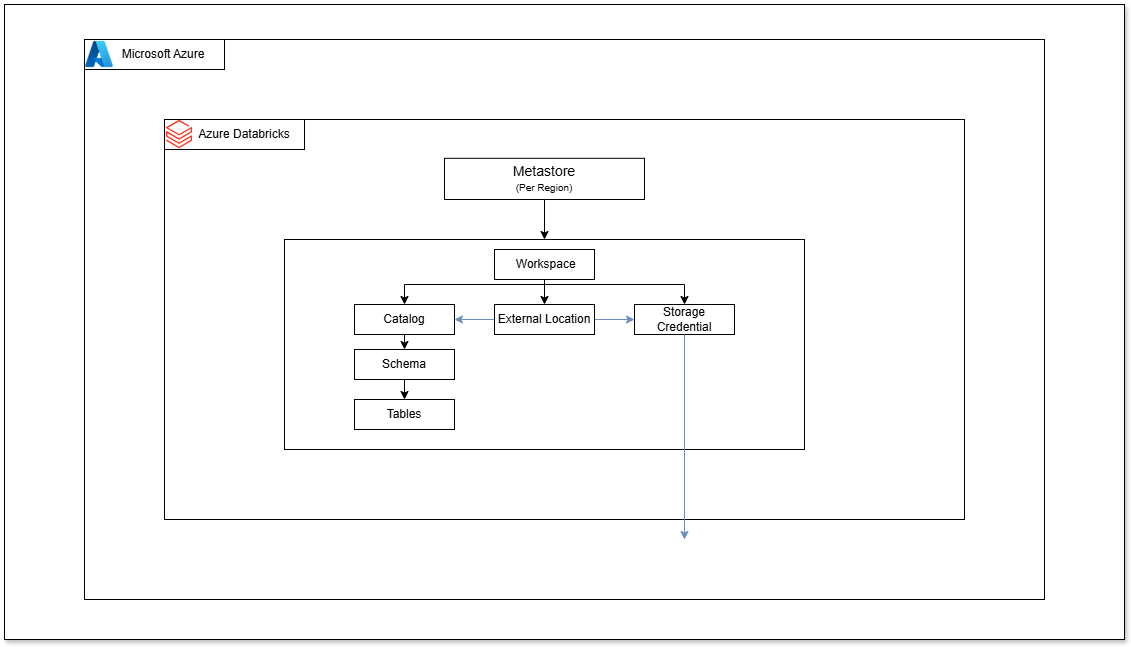

The diagram above was exported from draw.io. Its source (the exported page's mxGraphModel, read from the mxfile embedded in the PNG):
<mxGraphModel dx="2350" dy="883" grid="1" gridSize="10" guides="1" tooltips="1" connect="1" arrows="1" fold="1" page="1" pageScale="1" pageWidth="850" pageHeight="1100" math="0" shadow="0">
  <root>
    <mxCell id="0" />
    <mxCell id="1" parent="0" />
    <mxCell id="5YiBjsedsUv4xY2urNqc-43" value="" style="whiteSpace=wrap;html=1;fillColor=#FFFFFF;shadow=1;movable=1;resizable=1;rotatable=1;deletable=1;editable=1;locked=0;connectable=1;" vertex="1" parent="1">
      <mxGeometry x="-80" y="45" width="1120" height="635" as="geometry" />
    </mxCell>
    <mxCell id="5YiBjsedsUv4xY2urNqc-1" value="" style="whiteSpace=wrap;html=1;fillColor=none;" vertex="1" parent="1">
      <mxGeometry y="80" width="960" height="560" as="geometry" />
    </mxCell>
    <mxCell id="5YiBjsedsUv4xY2urNqc-6" value="" style="whiteSpace=wrap;html=1;fillColor=none;" vertex="1" parent="1">
      <mxGeometry y="80" width="140" height="30" as="geometry" />
    </mxCell>
    <mxCell id="5YiBjsedsUv4xY2urNqc-2" value="" style="shape=image;verticalLabelPosition=bottom;labelBackgroundColor=default;verticalAlign=top;aspect=fixed;imageAspect=0;image=data:image/png,(base64 omitted: 12760 chars);movable=0;resizable=0;rotatable=0;deletable=0;editable=0;locked=1;connectable=0;" vertex="1" parent="1">
      <mxGeometry y="80" width="30" height="30" as="geometry" />
    </mxCell>
    <mxCell id="5YiBjsedsUv4xY2urNqc-5" value="&lt;font&gt;Microsoft Azure&lt;/font&gt;" style="text;strokeColor=none;align=center;fillColor=none;html=1;verticalAlign=middle;whiteSpace=wrap;rounded=0;movable=0;resizable=0;rotatable=0;deletable=0;editable=0;locked=1;connectable=0;" vertex="1" parent="1">
      <mxGeometry x="30" y="80" width="97.87" height="30" as="geometry" />
    </mxCell>
    <mxCell id="5YiBjsedsUv4xY2urNqc-8" value="" style="whiteSpace=wrap;html=1;fillColor=none;" vertex="1" parent="1">
      <mxGeometry x="80" y="160" width="800" height="400" as="geometry" />
    </mxCell>
    <mxCell id="5YiBjsedsUv4xY2urNqc-10" value="" style="whiteSpace=wrap;html=1;fillColor=none;movable=1;resizable=1;rotatable=1;deletable=1;editable=1;locked=0;connectable=1;" vertex="1" parent="1">
      <mxGeometry x="80" y="160" width="140" height="30" as="geometry" />
    </mxCell>
    <mxCell id="5YiBjsedsUv4xY2urNqc-7" value="" style="shape=image;verticalLabelPosition=bottom;labelBackgroundColor=default;verticalAlign=top;aspect=fixed;imageAspect=0;image=data:image/svg+xml,(base64 omitted: 608 chars);" vertex="1" parent="1">
      <mxGeometry x="80" y="160" width="30" height="30" as="geometry" />
    </mxCell>
    <mxCell id="5YiBjsedsUv4xY2urNqc-9" value="Azure Databricks" style="text;strokeColor=none;align=center;fillColor=none;html=1;verticalAlign=middle;whiteSpace=wrap;rounded=0;" vertex="1" parent="1">
      <mxGeometry x="100" y="160" width="120" height="30" as="geometry" />
    </mxCell>
    <mxCell id="5YiBjsedsUv4xY2urNqc-12" value="&lt;font style=&quot;font-size: 14px;&quot;&gt;Metastore&lt;br&gt;&lt;/font&gt;&lt;font style=&quot;font-size: 10px;&quot;&gt;(Per Region)&lt;/font&gt;" style="text;strokeColor=none;align=center;fillColor=none;html=1;verticalAlign=middle;whiteSpace=wrap;rounded=0;" vertex="1" parent="1">
      <mxGeometry x="405" y="204.4" width="110" height="30" as="geometry" />
    </mxCell>
    <mxCell id="5YiBjsedsUv4xY2urNqc-23" style="edgeStyle=orthogonalEdgeStyle;rounded=0;orthogonalLoop=1;jettySize=auto;html=1;exitX=0.5;exitY=1;exitDx=0;exitDy=0;entryX=0.5;entryY=0;entryDx=0;entryDy=0;" edge="1" parent="1" source="5YiBjsedsUv4xY2urNqc-11" target="5YiBjsedsUv4xY2urNqc-13">
      <mxGeometry relative="1" as="geometry" />
    </mxCell>
    <mxCell id="5YiBjsedsUv4xY2urNqc-11" value="" style="whiteSpace=wrap;html=1;fillColor=none;" vertex="1" parent="1">
      <mxGeometry x="360" y="198.81" width="200" height="41.19" as="geometry" />
    </mxCell>
    <mxCell id="5YiBjsedsUv4xY2urNqc-13" value="" style="whiteSpace=wrap;html=1;fillColor=none;" vertex="1" parent="1">
      <mxGeometry x="200" y="280" width="520" height="210" as="geometry" />
    </mxCell>
    <mxCell id="5YiBjsedsUv4xY2urNqc-25" style="edgeStyle=orthogonalEdgeStyle;rounded=0;orthogonalLoop=1;jettySize=auto;html=1;exitX=0.5;exitY=1;exitDx=0;exitDy=0;" edge="1" parent="1" source="5YiBjsedsUv4xY2urNqc-14" target="5YiBjsedsUv4xY2urNqc-16">
      <mxGeometry relative="1" as="geometry">
        <Array as="points">
          <mxPoint x="460" y="325" />
          <mxPoint x="320" y="325" />
        </Array>
      </mxGeometry>
    </mxCell>
    <mxCell id="5YiBjsedsUv4xY2urNqc-14" value="" style="whiteSpace=wrap;html=1;fillColor=none;" vertex="1" parent="1">
      <mxGeometry x="410" y="290" width="100" height="30" as="geometry" />
    </mxCell>
    <mxCell id="5YiBjsedsUv4xY2urNqc-26" style="edgeStyle=orthogonalEdgeStyle;rounded=0;orthogonalLoop=1;jettySize=auto;html=1;exitX=0.5;exitY=1;exitDx=0;exitDy=0;entryX=0.5;entryY=0;entryDx=0;entryDy=0;" edge="1" parent="1" source="5YiBjsedsUv4xY2urNqc-15" target="5YiBjsedsUv4xY2urNqc-18">
      <mxGeometry relative="1" as="geometry">
        <Array as="points">
          <mxPoint x="460" y="325" />
          <mxPoint x="600" y="325" />
        </Array>
      </mxGeometry>
    </mxCell>
    <mxCell id="5YiBjsedsUv4xY2urNqc-27" style="edgeStyle=orthogonalEdgeStyle;rounded=0;orthogonalLoop=1;jettySize=auto;html=1;exitX=0.5;exitY=1;exitDx=0;exitDy=0;entryX=0.5;entryY=0;entryDx=0;entryDy=0;" edge="1" parent="1" source="5YiBjsedsUv4xY2urNqc-15" target="5YiBjsedsUv4xY2urNqc-17">
      <mxGeometry relative="1" as="geometry" />
    </mxCell>
    <mxCell id="5YiBjsedsUv4xY2urNqc-15" value="&amp;nbsp;Workspace" style="text;strokeColor=none;align=center;fillColor=none;html=1;verticalAlign=middle;whiteSpace=wrap;rounded=0;" vertex="1" parent="1">
      <mxGeometry x="430" y="290" width="60" height="30" as="geometry" />
    </mxCell>
    <mxCell id="5YiBjsedsUv4xY2urNqc-30" style="edgeStyle=orthogonalEdgeStyle;rounded=0;orthogonalLoop=1;jettySize=auto;html=1;exitX=0.5;exitY=1;exitDx=0;exitDy=0;entryX=0.5;entryY=0;entryDx=0;entryDy=0;" edge="1" parent="1" source="5YiBjsedsUv4xY2urNqc-16" target="5YiBjsedsUv4xY2urNqc-19">
      <mxGeometry relative="1" as="geometry" />
    </mxCell>
    <mxCell id="5YiBjsedsUv4xY2urNqc-16" value="Catalog" style="whiteSpace=wrap;html=1;fillColor=none;" vertex="1" parent="1">
      <mxGeometry x="270" y="345" width="100" height="30" as="geometry" />
    </mxCell>
    <mxCell id="5YiBjsedsUv4xY2urNqc-33" style="edgeStyle=orthogonalEdgeStyle;rounded=0;orthogonalLoop=1;jettySize=auto;html=1;exitX=1;exitY=0.5;exitDx=0;exitDy=0;entryX=0;entryY=0.5;entryDx=0;entryDy=0;fillColor=#dae8fc;strokeColor=#6c8ebf;" edge="1" parent="1" source="5YiBjsedsUv4xY2urNqc-17" target="5YiBjsedsUv4xY2urNqc-18">
      <mxGeometry relative="1" as="geometry" />
    </mxCell>
    <mxCell id="5YiBjsedsUv4xY2urNqc-36" style="edgeStyle=orthogonalEdgeStyle;rounded=0;orthogonalLoop=1;jettySize=auto;html=1;exitX=0;exitY=0.5;exitDx=0;exitDy=0;entryX=1;entryY=0.5;entryDx=0;entryDy=0;fillColor=#dae8fc;strokeColor=#6c8ebf;" edge="1" parent="1" source="5YiBjsedsUv4xY2urNqc-17" target="5YiBjsedsUv4xY2urNqc-16">
      <mxGeometry relative="1" as="geometry" />
    </mxCell>
    <mxCell id="5YiBjsedsUv4xY2urNqc-17" value="External Location" style="whiteSpace=wrap;html=1;fillColor=none;" vertex="1" parent="1">
      <mxGeometry x="410" y="345" width="100" height="30" as="geometry" />
    </mxCell>
    <mxCell id="5YiBjsedsUv4xY2urNqc-18" value="Storage Credential" style="whiteSpace=wrap;html=1;fillColor=none;" vertex="1" parent="1">
      <mxGeometry x="550" y="345" width="100" height="30" as="geometry" />
    </mxCell>
    <mxCell id="5YiBjsedsUv4xY2urNqc-31" style="edgeStyle=orthogonalEdgeStyle;rounded=0;orthogonalLoop=1;jettySize=auto;html=1;exitX=0.5;exitY=1;exitDx=0;exitDy=0;entryX=0.5;entryY=0;entryDx=0;entryDy=0;" edge="1" parent="1" source="5YiBjsedsUv4xY2urNqc-19" target="5YiBjsedsUv4xY2urNqc-20">
      <mxGeometry relative="1" as="geometry" />
    </mxCell>
    <mxCell id="5YiBjsedsUv4xY2urNqc-19" value="Schema" style="whiteSpace=wrap;html=1;fillColor=none;" vertex="1" parent="1">
      <mxGeometry x="270" y="390" width="100" height="30" as="geometry" />
    </mxCell>
    <mxCell id="5YiBjsedsUv4xY2urNqc-20" value="Tables" style="whiteSpace=wrap;html=1;fillColor=none;" vertex="1" parent="1">
      <mxGeometry x="270" y="440" width="100" height="30" as="geometry" />
    </mxCell>
    <mxCell id="5YiBjsedsUv4xY2urNqc-45" style="edgeStyle=orthogonalEdgeStyle;rounded=0;orthogonalLoop=1;jettySize=auto;html=1;exitX=0.5;exitY=1;exitDx=0;exitDy=0;entryX=0.5;entryY=0;entryDx=0;entryDy=0;fillColor=#dae8fc;strokeColor=#6c8ebf;" edge="1" parent="1" source="5YiBjsedsUv4xY2urNqc-18">
      <mxGeometry relative="1" as="geometry">
        <mxPoint x="600" y="580" as="targetPoint" />
      </mxGeometry>
    </mxCell>
  </root>
</mxGraphModel>